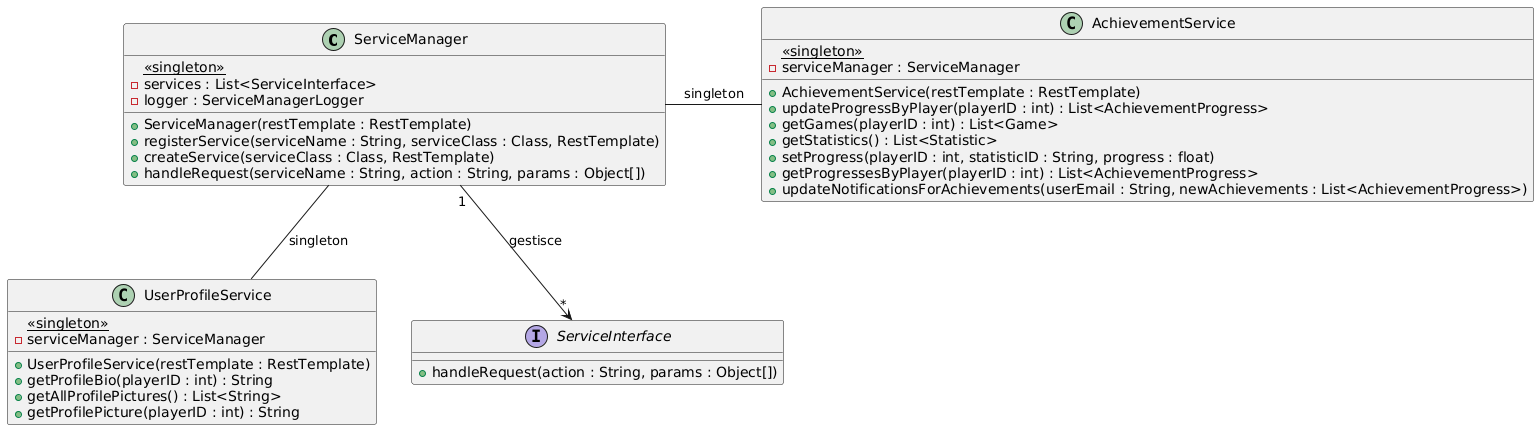

The diagram above was rendered by PlantUML. Its source (embedded in the PNG):
@startuml
class ServiceManager {
    {static} <<singleton>>
    - services : List<ServiceInterface>
    - logger : ServiceManagerLogger

    + ServiceManager(restTemplate : RestTemplate)
    + registerService(serviceName : String, serviceClass : Class, RestTemplate)
    + createService(serviceClass : Class, RestTemplate)
    + handleRequest(serviceName : String, action : String, params : Object[])
}

class UserProfileService {
    {static} <<singleton>>
    - serviceManager : ServiceManager

    + UserProfileService(restTemplate : RestTemplate)
    + getProfileBio(playerID : int) : String
    + getAllProfilePictures() : List<String>
    + getProfilePicture(playerID : int) : String
}

class AchievementService {
    {static} <<singleton>>
    - serviceManager : ServiceManager

    + AchievementService(restTemplate : RestTemplate)
    + updateProgressByPlayer(playerID : int) : List<AchievementProgress>
    + getGames(playerID : int) : List<Game>
    + getStatistics() : List<Statistic>
    + setProgress(playerID : int, statisticID : String, progress : float)
    + getProgressesByPlayer(playerID : int) : List<AchievementProgress>
    + updateNotificationsForAchievements(userEmail : String, newAchievements : List<AchievementProgress>)
}

interface ServiceInterface {
    + handleRequest(action : String, params : Object[])
}

ServiceManager "1" --> "*" ServiceInterface : gestisce
ServiceManager -- UserProfileService : singleton
ServiceManager -right- AchievementService : singleton
@enduml